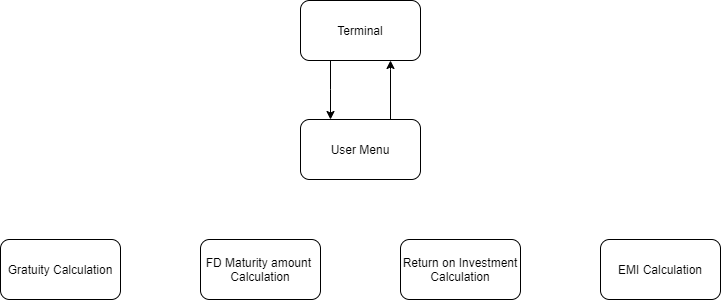

The diagram above was exported from draw.io. Its source (the exported page's mxGraphModel, read from the mxfile embedded in the PNG):
<mxGraphModel dx="782" dy="446" grid="1" gridSize="10" guides="1" tooltips="1" connect="1" arrows="1" fold="1" page="1" pageScale="1" pageWidth="850" pageHeight="1100" math="0" shadow="0">
  <root>
    <mxCell id="0" />
    <mxCell id="1" parent="0" />
    <mxCell id="ko97Qw77ZViE7lC1eT6U-4" value="" style="edgeStyle=orthogonalEdgeStyle;rounded=0;orthogonalLoop=1;jettySize=auto;html=1;" edge="1" parent="1" source="ko97Qw77ZViE7lC1eT6U-2" target="ko97Qw77ZViE7lC1eT6U-3">
      <mxGeometry relative="1" as="geometry">
        <Array as="points">
          <mxPoint x="390" y="130" />
          <mxPoint x="390" y="130" />
        </Array>
      </mxGeometry>
    </mxCell>
    <mxCell id="ko97Qw77ZViE7lC1eT6U-2" value="Terminal" style="rounded=1;whiteSpace=wrap;html=1;" vertex="1" parent="1">
      <mxGeometry x="360" y="41" width="120" height="60" as="geometry" />
    </mxCell>
    <mxCell id="ko97Qw77ZViE7lC1eT6U-3" value="User Menu" style="rounded=1;whiteSpace=wrap;html=1;" vertex="1" parent="1">
      <mxGeometry x="360" y="160" width="120" height="60" as="geometry" />
    </mxCell>
    <mxCell id="ko97Qw77ZViE7lC1eT6U-8" value="" style="edgeStyle=orthogonalEdgeStyle;rounded=0;orthogonalLoop=1;jettySize=auto;html=1;" edge="1" parent="1">
      <mxGeometry relative="1" as="geometry">
        <mxPoint x="450" y="160" as="sourcePoint" />
        <mxPoint x="450" y="101" as="targetPoint" />
        <Array as="points">
          <mxPoint x="450" y="110" />
          <mxPoint x="450" y="110" />
        </Array>
      </mxGeometry>
    </mxCell>
    <mxCell id="ko97Qw77ZViE7lC1eT6U-9" value="Gratuity Calculation" style="rounded=1;whiteSpace=wrap;html=1;" vertex="1" parent="1">
      <mxGeometry x="60" y="280" width="120" height="60" as="geometry" />
    </mxCell>
    <mxCell id="ko97Qw77ZViE7lC1eT6U-10" value="FD Maturity amount&amp;nbsp;&lt;br&gt;Calculation" style="rounded=1;whiteSpace=wrap;html=1;" vertex="1" parent="1">
      <mxGeometry x="260" y="280" width="120" height="60" as="geometry" />
    </mxCell>
    <mxCell id="ko97Qw77ZViE7lC1eT6U-11" value="Return on Investment Calculation" style="rounded=1;whiteSpace=wrap;html=1;" vertex="1" parent="1">
      <mxGeometry x="460" y="280" width="120" height="60" as="geometry" />
    </mxCell>
    <mxCell id="ko97Qw77ZViE7lC1eT6U-12" value="EMI Calculation" style="rounded=1;whiteSpace=wrap;html=1;" vertex="1" parent="1">
      <mxGeometry x="660" y="280" width="120" height="60" as="geometry" />
    </mxCell>
  </root>
</mxGraphModel>